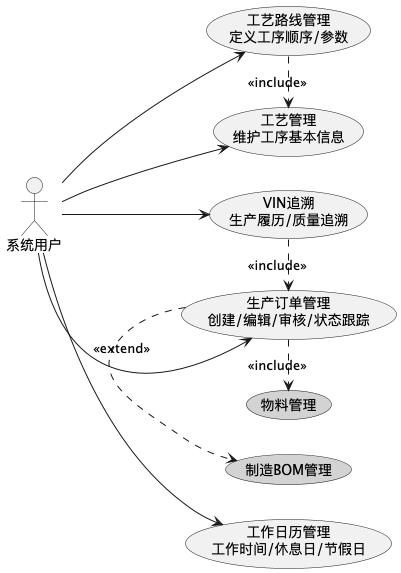

The diagram above was rendered by PlantUML. Its source (embedded in the PNG):
@startuml
left to right direction
skinparam packageStyle rectangle
skinparam shadowing false

actor "系统用户" as User


    usecase "工艺管理\n维护工序基本信息" as UC_Process
    usecase "工艺路线管理\n定义工序顺序/参数" as UC_Route
    usecase "工作日历管理\n工作时间/休息日/节假日" as UC_WorkCalendar
    usecase "生产订单管理\n创建/编辑/审核/状态跟踪" as UC_MO
    usecase "VIN追溯\n生产履历/质量追溯" as UC_VIN


' 外部引用(来自主数据管理模块)
usecase "物料管理" as UC_Material_Ref #LightGray
usecase "制造BOM管理" as UC_MBOM_Ref #LightGray

' 用户与用例的关联
User --> UC_Process
User --> UC_Route
User --> UC_WorkCalendar
User --> UC_MO
User --> UC_VIN

' 模块内用例关系
UC_Route .> UC_Process : <<include>>

' 跨模块依赖关系
UC_MO .> UC_Material_Ref : <<include>>
UC_MO .> UC_MBOM_Ref : <<extend>>
UC_VIN .> UC_MO : <<include>>

@enduml